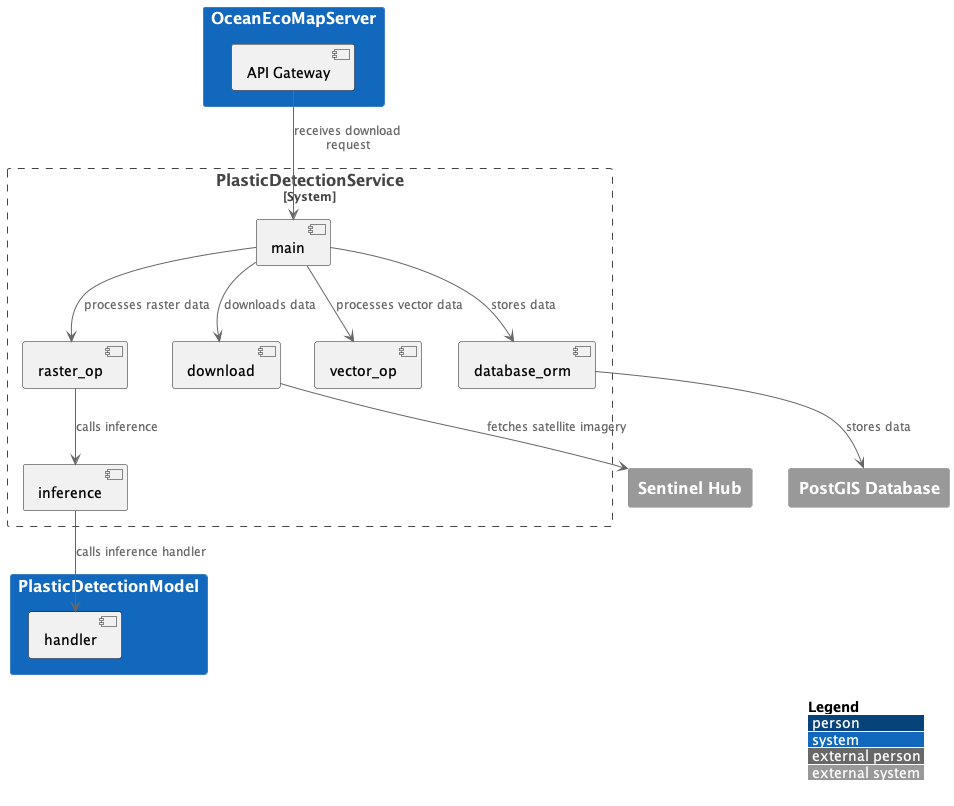

The diagram above was rendered by PlantUML. Its source (embedded in the PNG):
@startuml
!include https://raw.githubusercontent.com/plantuml-stdlib/C4-PlantUML/master/C4_Context.puml

LAYOUT_WITH_LEGEND()

System_Boundary(PlasticDetectionService, "PlasticDetectionService") {
    component "main " as main
    component "download" as download
    component "raster_op" as raster_op
    component "vector_op" as vector_op
    component "inference" as inference
    component "database_orm" as database_orm
}

System(PlasticDetectionServer, "OceanEcoMapServer") {
    component "API Gateway" as APIHandler
}
System(PlasticDetectionModel, "PlasticDetectionModel") {
    component "handler" as handler
}
System_Ext(database, "PostGIS Database")
System_Ext(SentinelHub, "Sentinel Hub")

' Define relationships and flow
[APIHandler] --> [main] : "receives download request"
[main] --> [download] : "downloads data"
[download] --> SentinelHub : "fetches satellite imagery"
[main] --> [raster_op] : "processes raster data"
[main] --> [vector_op] : "processes vector data"
[raster_op] --> [inference] : "calls inference"
[main] --> [database_orm] : "stores data"
[database_orm] --> "database" : "stores data"
[inference] --> [handler] : "calls inference handler"

@enduml